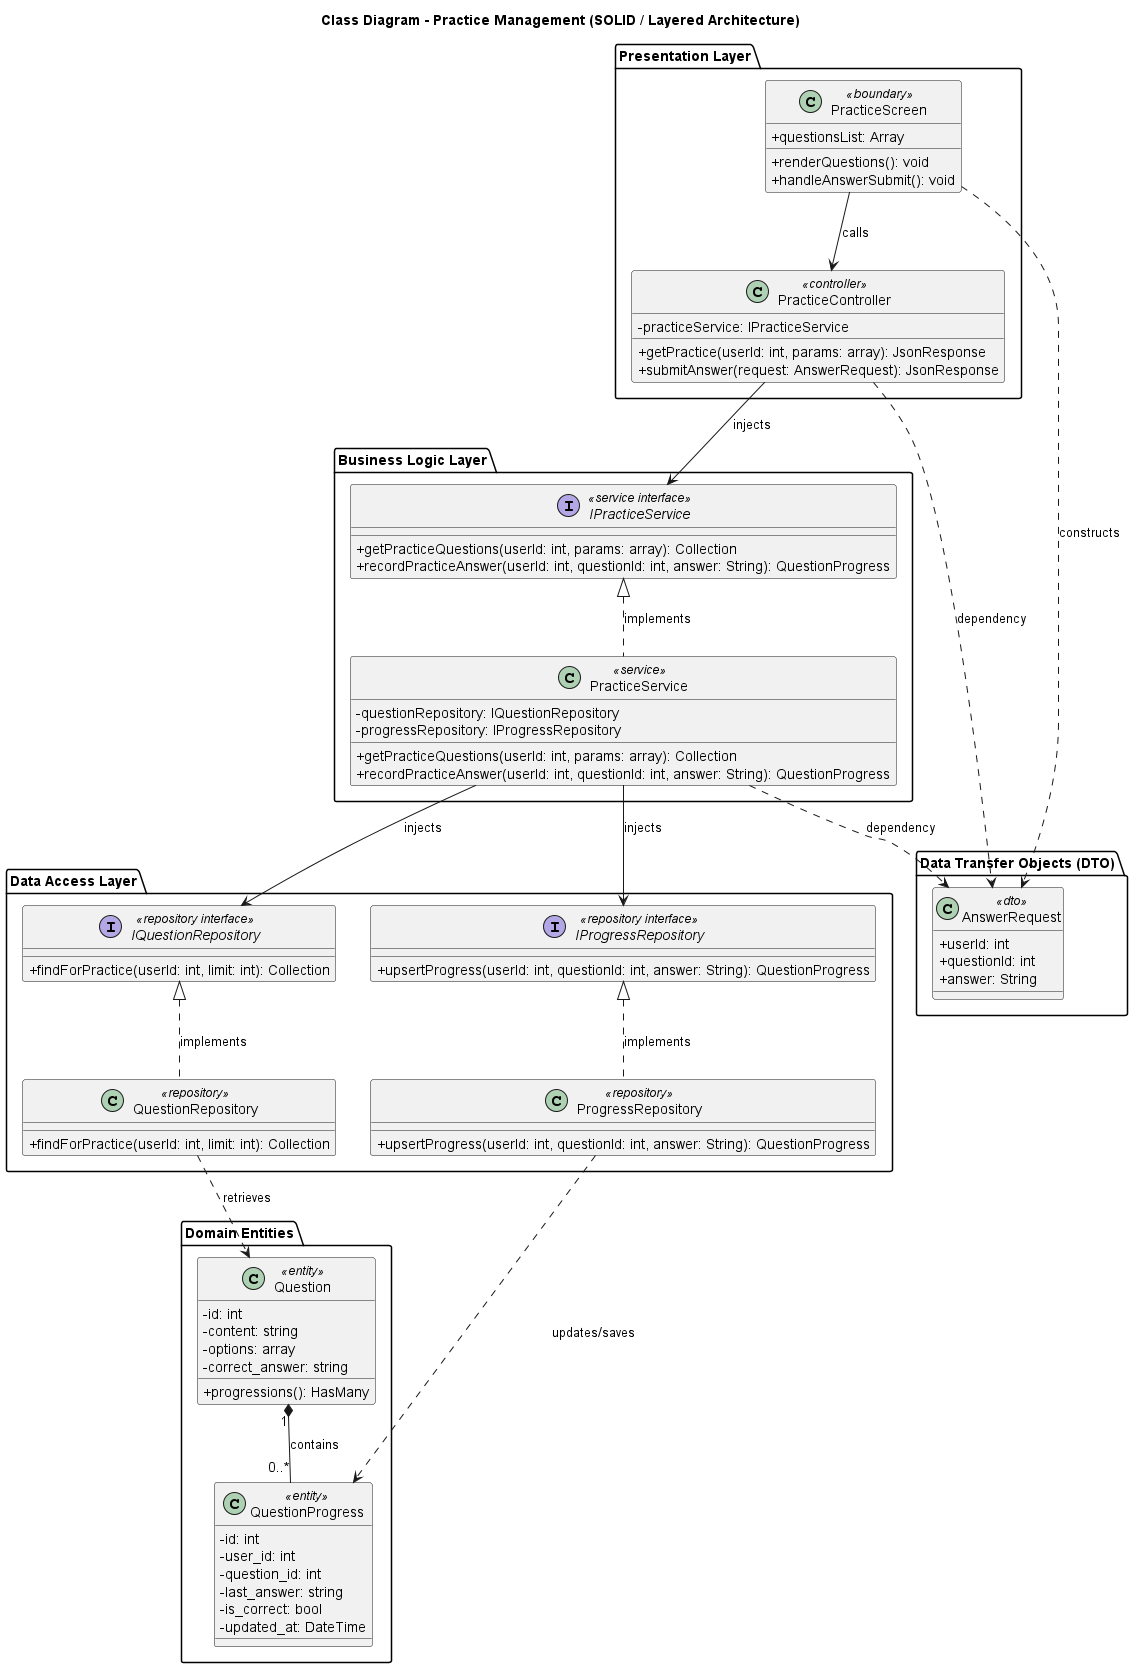

The diagram above was rendered by PlantUML. Its source (embedded in the PNG):
@startuml practice_management_class_diagram
skinparam componentStyle rectangle
skinparam classAttributeIconSize 0

title Class Diagram - Practice Management (SOLID / Layered Architecture)

' ==================== LAYER 1: PRESENTATION LAYER ====================
package "Presentation Layer" {
    class PracticeScreen <<boundary>> {
        +questionsList: Array
        +renderQuestions(): void
        +handleAnswerSubmit(): void
    }

    class PracticeController <<controller>> {
        -practiceService: IPracticeService
        +getPractice(userId: int, params: array): JsonResponse
        +submitAnswer(request: AnswerRequest): JsonResponse
    }
}

' ==================== LAYER 2: BUSINESS LOGIC LAYER ====================
package "Business Logic Layer" {
    interface IPracticeService <<service interface>> {
        +getPracticeQuestions(userId: int, params: array): Collection
        +recordPracticeAnswer(userId: int, questionId: int, answer: String): QuestionProgress
    }

    class PracticeService <<service>> {
        -questionRepository: IQuestionRepository
        -progressRepository: IProgressRepository
        +getPracticeQuestions(userId: int, params: array): Collection
        +recordPracticeAnswer(userId: int, questionId: int, answer: String): QuestionProgress
    }
}

' ==================== LAYER 3: DATA ACCESS LAYER ====================
package "Data Access Layer" {
    interface IQuestionRepository <<repository interface>> {
        +findForPractice(userId: int, limit: int): Collection
    }

    class QuestionRepository <<repository>> {
        +findForPractice(userId: int, limit: int): Collection
    }

    interface IProgressRepository <<repository interface>> {
        +upsertProgress(userId: int, questionId: int, answer: String): QuestionProgress
    }

    class ProgressRepository <<repository>> {
        +upsertProgress(userId: int, questionId: int, answer: String): QuestionProgress
    }
}

' ==================== LAYER 4: DATA TRANSFER OBJECTS (DTO) ====================
package "Data Transfer Objects (DTO)" {
    class AnswerRequest <<dto>> {
        +userId: int
        +questionId: int
        +answer: String
    }
}

' ==================== LAYER 5: DOMAIN ENTITIES ====================
package "Domain Entities" {
    class Question <<entity>> {
        -id: int
        -content: string
        -options: array
        -correct_answer: string
        +progressions(): HasMany
    }

    class QuestionProgress <<entity>> {
        -id: int
        -user_id: int
        -question_id: int
        -last_answer: string
        -is_correct: bool
        -updated_at: DateTime
    }
}

' ==================== RELATIONSHIPS & DEPENDENCIES ====================

' UI Layer to Controller & DTO
PracticeScreen ..> AnswerRequest : constructs
PracticeScreen --> PracticeController : calls

' Controller Layer to Service & DTOs
PracticeController --> IPracticeService : injects
PracticeController ..> AnswerRequest : dependency

' Service Layer implements Interface & depends on Repositories
PracticeService .up.|> IPracticeService : implements
PracticeService --> IQuestionRepository : injects
PracticeService --> IProgressRepository : injects
PracticeService ..> AnswerRequest : dependency

' Data Access Layer implements Interfaces
QuestionRepository .up.|> IQuestionRepository : implements
ProgressRepository .up.|> IProgressRepository : implements

' Repositories dependencies with Entities (Nét đứt chuẩn UML)
QuestionRepository ..> Question : retrieves
ProgressRepository ..> QuestionProgress : updates/saves

' Entity Relationships
Question "1" *-- "0..*" QuestionProgress : contains

@enduml